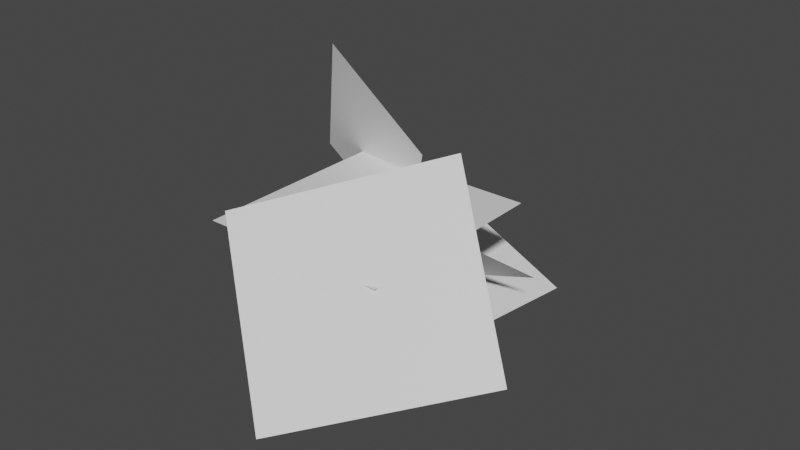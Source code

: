 # Source: planes.blend  (saved by Blender 2.90.8; exported with 4.5.12 LTS)
import bpy
from mathutils import Matrix  # noqa: F401  (used for matrix-valued properties, if any)

bpy.ops.wm.read_factory_settings(use_empty=True)
scene = bpy.context.scene
scene.name = 'Scene'

# ---- collections
col_collection = bpy.data.collections.new('Collection'); scene.collection.children.link(col_collection)

# ---- materials (node trees are filled in below, after node groups)
mat_default_obj = bpy.data.materials.new('Default OBJ')
mat_default_obj.use_transparent_shadow = False

# ---- material node trees
mat_default_obj.use_nodes = True; mat_default_obj.node_tree.nodes.clear()
_N = mat_default_obj.node_tree.nodes; _L = mat_default_obj.node_tree.links
n0 = _N.new('ShaderNodeBsdfPrincipled'); n0.name = 'Principled BSDF'; n0.location = (10, 300)
n0.distribution = 'GGX'
n0.subsurface_method = 'BURLEY'
n0.inputs[3].default_value = 1.45
n0.inputs[27].default_value = (0.0, 0.0, 0.0, 1.0)
n0.inputs[28].default_value = 1.0
n1 = _N.new('ShaderNodeOutputMaterial'); n1.name = 'Material Output'; n1.location = (300, 300)
_L.new(n0.outputs[0], n1.inputs[0])
n1.is_active_output = True

# ---- world
world_world = bpy.data.worlds.new('World'); scene.world = world_world
world_world.use_nodes = True; world_world.node_tree.nodes.clear()
_N = world_world.node_tree.nodes; _L = world_world.node_tree.links
n0 = _N.new('ShaderNodeOutputWorld'); n0.name = 'World Output'; n0.location = (300, 300)
n1 = _N.new('ShaderNodeBackground'); n1.name = 'Background'; n1.location = (10, 300)
n1.inputs[0].default_value = (0.05088, 0.05088, 0.05088, 1.0)
_L.new(n1.outputs[0], n0.inputs[0])
n0.is_active_output = True
world_world.color = (0.05088, 0.05088, 0.05088)
world_world.use_sun_shadow = False
world_world.sun_shadow_jitter_overblur = 0.0

# ---- meshes
me_planes = bpy.data.meshes.new('planes')
me_planes.from_pydata([(-878.4, 0.2899, -727.3), (762.1, 0.2899, -727.3), (762.1, 0.2894, 1031.0), (-878.4, 0.2894, 1031.0), (1799.0, -404.0, 921.5), (422.8, -916.8, 1888.0), (-483.4, 284.4, 1234.0), (892.9, 797.2, 268.0), (463.9, -1155.0, -67.75), (-739.0, -777.7, -294.4), (-465.2, -711.8, -1638.0), (737.8, -1089.0, -1411.0), (-1340.0, -72.79, -773.2), (-590.8, -901.8, -991.0), (-56.59, 261.6, -498.7), (-805.8, 1091.0, -280.9), (-104.0, -987.6, -827.0), (953.8, -590.5, -687.9), (-12.54, 30.07, 61.98), (-1070.0, -367.0, -77.12)], [], [(0, 1, 2), (2, 3, 0), (4, 5, 6), (6, 7, 4), (8, 9, 10), (10, 11, 8), (12, 13, 14), (14, 15, 12), (16, 17, 18), (18, 19, 16)])
_uv = me_planes.uv_layers.new(name='UVMap')
_uv.uv.foreach_set('vector', [0.005619, 0.0, 0.9976, 0.0, 0.9976, 1.0, 0.9976, 1.0, 0.005619, 1.0, 0.005619, 0.0, 0.005619, 0.0, 0.005619, 1.0, 0.9976, 1.0, 0.9976, 1.0, 0.9976, 0.0, 0.005619, 0.0, 0.005619, 0.0, 0.9976, 0.0, 0.9976, 1.0, 0.9976, 1.0, 0.005619, 1.0, 0.005619, 0.0, 0.005619, 0.0, 0.9976, 0.0, 0.9976, 1.0, 0.9976, 1.0, 0.005619, 1.0, 0.005619, 0.0, 0.005619, 0.0, 0.9976, 0.0, 0.9976, 1.0, 0.9976, 1.0, 0.005619, 1.0, 0.005619, 0.0])
me_planes.materials.append(mat_default_obj)
me_planes.use_remesh_fix_poles = True
me_planes.use_remesh_preserve_attributes = False
me_planes.use_mirror_vertex_groups = False
me_planes.update()

# ---- objects
ob_planes = bpy.data.objects.new('planes', me_planes)

# ---- transforms, parenting, visibility, modifiers, constraints
ob_planes.location = (0.0, 0.0, 0.0)
ob_planes.rotation_euler = (1.571, -0.0, 0.0)
ob_planes.lineart.crease_threshold = 0.0

# ---- collection membership
col_collection.objects.link(ob_planes)

# ---- scene / render settings (as saved in the file)
scene.frame_start = 1; scene.frame_end = 250; scene.frame_set(1)
scene.render.engine = 'BLENDER_EEVEE_NEXT'
scene.cycles.use_denoising = False
scene.cycles.samples = 128
scene.cycles.sampling_pattern = 'TABULATED_SOBOL'
scene.cycles.use_adaptive_sampling = False
scene.cycles.use_light_tree = False
scene.view_settings.view_transform = 'Filmic'
bpy.context.view_layer.update()

# ---- added for rendering (the .blend has no active camera and no usable light): camera, sun
cam_auto = bpy.data.cameras.new('AutoCamera')
cam_auto.lens = 50.0
cam_auto.sensor_width = 36.0
cam_auto.clip_end = 84885.7
ob_auto_camera = bpy.data.objects.new('AutoCamera', cam_auto)
scene.collection.objects.link(ob_auto_camera)
ob_auto_camera.location = (5066.41, -5928.98, 3837.08)
ob_auto_camera.rotation_euler = (1.09748, -7.21219e-08, 0.694738)
scene.camera = ob_auto_camera
light_auto_sun = bpy.data.lights.new('AutoSun', 'SUN')
light_auto_sun.energy = 3.0
light_auto_sun.angle = 0.0523599
ob_auto_sun = bpy.data.objects.new('AutoSun', light_auto_sun)
scene.collection.objects.link(ob_auto_sun)
ob_auto_sun.rotation_euler = (0.872665, 0.174533, 0.523599)
bpy.context.view_layer.update()
